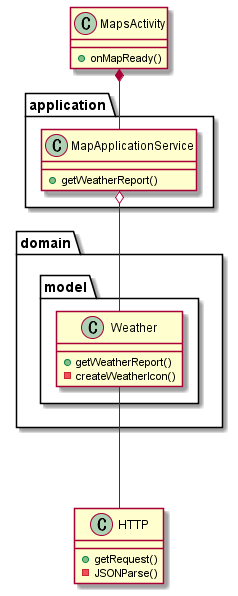

The diagram above was rendered by PlantUML. Its source (embedded in the PNG):
@startuml

class MapsActivity {
  + onMapReady()
}

package application {

  class MapApplicationService {
    + getWeatherReport()
  }

}

package domain {
  package model {
    
    class Weather {
      + getWeatherReport()
      - createWeatherIcon()
    }

  }
}

class HTTP {
  + getRequest()
  - JSONParse()
}

MapsActivity *-- MapApplicationService
MapApplicationService o-- Weather
Weather --- HTTP

@enduml